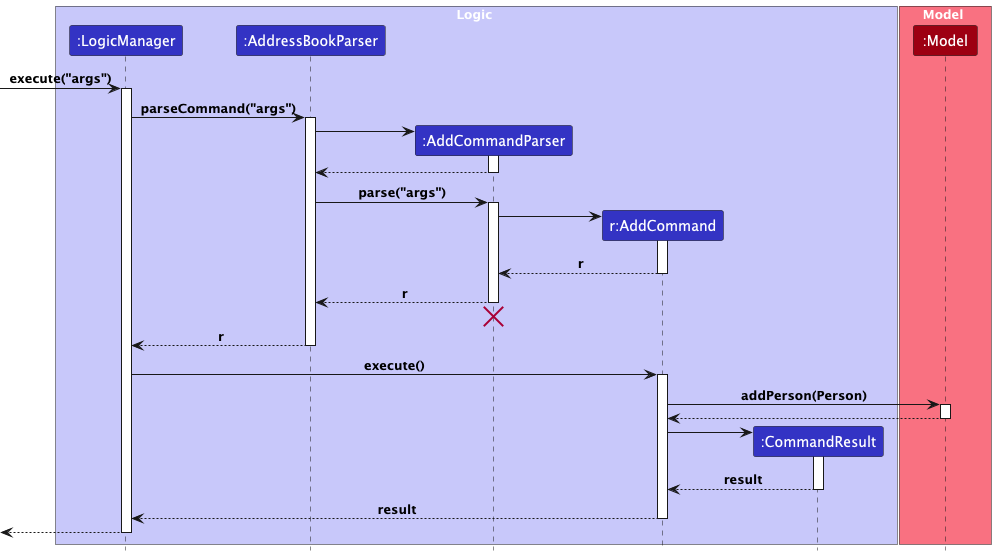

The diagram above was rendered by PlantUML. Its source (embedded in the PNG):
@startuml
!include style.puml

box Logic LOGIC_COLOR_T1
participant ":LogicManager" as LogicManager LOGIC_COLOR
participant ":AddressBookParser" as AddressBookParser LOGIC_COLOR
participant ":AddCommandParser" as AddCommandParser LOGIC_COLOR
participant "r:AddCommand" as AddCommand LOGIC_COLOR
participant ":CommandResult" as CommandResult LOGIC_COLOR
end box

box Model MODEL_COLOR_T1
participant ":Model" as Model MODEL_COLOR
end box

[-> LogicManager : execute("args")
activate LogicManager

LogicManager -> AddressBookParser : parseCommand("args")
activate AddressBookParser

create AddCommandParser
AddressBookParser -> AddCommandParser
activate AddCommandParser

AddCommandParser --> AddressBookParser
deactivate AddCommandParser

AddressBookParser -> AddCommandParser : parse("args")
activate AddCommandParser

create AddCommand
AddCommandParser -> AddCommand
activate AddCommand

AddCommand --> AddCommandParser : r
deactivate AddCommand

AddCommandParser --> AddressBookParser : r
deactivate AddCommandParser

AddCommandParser -[hidden]-> AddressBookParser
destroy AddCommandParser

AddressBookParser --> LogicManager : r
deactivate AddressBookParser

LogicManager -> AddCommand : execute()
activate AddCommand

AddCommand -> Model : addPerson(Person)
activate Model

Model --> AddCommand
deactivate Model

create CommandResult
AddCommand -> CommandResult
activate CommandResult

CommandResult --> AddCommand : result
deactivate CommandResult

AddCommand --> LogicManager : result
deactivate AddCommand

[<--LogicManager
deactivate LogicManager
@enduml